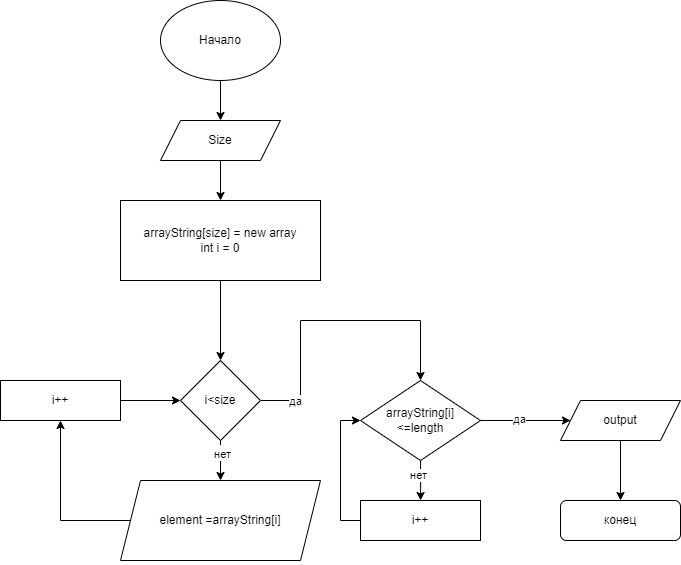

The diagram above was exported from draw.io. Its source (the exported page's mxGraphModel, read from the mxfile embedded in the PNG):
<mxGraphModel dx="1038" dy="641" grid="1" gridSize="10" guides="1" tooltips="1" connect="1" arrows="1" fold="1" page="1" pageScale="1" pageWidth="827" pageHeight="1169" math="0" shadow="0">
  <root>
    <mxCell id="0" />
    <mxCell id="1" parent="0" />
    <mxCell id="NjL3NLgVVNdy2Mz0RO1s-2" value="Начало" style="ellipse;whiteSpace=wrap;html=1;" vertex="1" parent="1">
      <mxGeometry x="280" y="120" width="120" height="80" as="geometry" />
    </mxCell>
    <mxCell id="NjL3NLgVVNdy2Mz0RO1s-6" value="" style="edgeStyle=orthogonalEdgeStyle;rounded=0;orthogonalLoop=1;jettySize=auto;html=1;exitX=0.5;exitY=1;exitDx=0;exitDy=0;" edge="1" parent="1" source="NjL3NLgVVNdy2Mz0RO1s-2" target="NjL3NLgVVNdy2Mz0RO1s-5">
      <mxGeometry relative="1" as="geometry">
        <mxPoint x="360" y="220" as="sourcePoint" />
      </mxGeometry>
    </mxCell>
    <mxCell id="NjL3NLgVVNdy2Mz0RO1s-8" value="" style="edgeStyle=orthogonalEdgeStyle;rounded=0;orthogonalLoop=1;jettySize=auto;html=1;" edge="1" parent="1" source="NjL3NLgVVNdy2Mz0RO1s-5" target="NjL3NLgVVNdy2Mz0RO1s-7">
      <mxGeometry relative="1" as="geometry" />
    </mxCell>
    <mxCell id="NjL3NLgVVNdy2Mz0RO1s-5" value="Size" style="shape=parallelogram;perimeter=parallelogramPerimeter;whiteSpace=wrap;html=1;fixedSize=1;" vertex="1" parent="1">
      <mxGeometry x="280" y="240" width="120" height="40" as="geometry" />
    </mxCell>
    <mxCell id="NjL3NLgVVNdy2Mz0RO1s-45" value="" style="edgeStyle=orthogonalEdgeStyle;rounded=0;orthogonalLoop=1;jettySize=auto;html=1;" edge="1" parent="1" source="NjL3NLgVVNdy2Mz0RO1s-7" target="NjL3NLgVVNdy2Mz0RO1s-44">
      <mxGeometry relative="1" as="geometry" />
    </mxCell>
    <mxCell id="NjL3NLgVVNdy2Mz0RO1s-7" value="arrayString[size] = new array&lt;br&gt;int i = 0" style="whiteSpace=wrap;html=1;" vertex="1" parent="1">
      <mxGeometry x="240" y="320" width="200" height="80" as="geometry" />
    </mxCell>
    <mxCell id="NjL3NLgVVNdy2Mz0RO1s-11" value="arrayString[i]&lt;br&gt;&amp;lt;=length" style="rhombus;whiteSpace=wrap;html=1;" vertex="1" parent="1">
      <mxGeometry x="480" y="500" width="120" height="80" as="geometry" />
    </mxCell>
    <mxCell id="NjL3NLgVVNdy2Mz0RO1s-43" value="" style="edgeStyle=orthogonalEdgeStyle;rounded=0;orthogonalLoop=1;jettySize=auto;html=1;exitX=0;exitY=0.5;exitDx=0;exitDy=0;" edge="1" parent="1" source="NjL3NLgVVNdy2Mz0RO1s-20" target="NjL3NLgVVNdy2Mz0RO1s-42">
      <mxGeometry relative="1" as="geometry">
        <Array as="points">
          <mxPoint x="180" y="640" />
        </Array>
      </mxGeometry>
    </mxCell>
    <mxCell id="NjL3NLgVVNdy2Mz0RO1s-20" value="element =arrayString[i]" style="shape=parallelogram;perimeter=parallelogramPerimeter;whiteSpace=wrap;html=1;fixedSize=1;" vertex="1" parent="1">
      <mxGeometry x="240" y="600" width="200" height="80" as="geometry" />
    </mxCell>
    <mxCell id="NjL3NLgVVNdy2Mz0RO1s-32" value="" style="edgeStyle=orthogonalEdgeStyle;rounded=0;orthogonalLoop=1;jettySize=auto;html=1;" edge="1" parent="1" target="NjL3NLgVVNdy2Mz0RO1s-36">
      <mxGeometry relative="1" as="geometry">
        <mxPoint x="540.090909090909" y="579.939393939394" as="sourcePoint" />
        <Array as="points">
          <mxPoint x="540" y="600" />
          <mxPoint x="540" y="600" />
        </Array>
      </mxGeometry>
    </mxCell>
    <mxCell id="NjL3NLgVVNdy2Mz0RO1s-33" value="" style="edgeStyle=orthogonalEdgeStyle;rounded=0;orthogonalLoop=1;jettySize=auto;html=1;" edge="1" parent="1">
      <mxGeometry relative="1" as="geometry">
        <mxPoint x="600" y="540" as="sourcePoint" />
        <mxPoint x="690" y="540.0000000000002" as="targetPoint" />
      </mxGeometry>
    </mxCell>
    <mxCell id="NjL3NLgVVNdy2Mz0RO1s-34" value="да" style="edgeLabel;html=1;align=center;verticalAlign=middle;resizable=0;points=[];" vertex="1" connectable="0" parent="NjL3NLgVVNdy2Mz0RO1s-33">
      <mxGeometry x="-0.1664" y="2" relative="1" as="geometry">
        <mxPoint as="offset" />
      </mxGeometry>
    </mxCell>
    <mxCell id="NjL3NLgVVNdy2Mz0RO1s-35" value="" style="edgeStyle=orthogonalEdgeStyle;rounded=0;orthogonalLoop=1;jettySize=auto;html=1;entryX=0;entryY=0.5;entryDx=0;entryDy=0;startArrow=none;exitX=0;exitY=0.5;exitDx=0;exitDy=0;" edge="1" parent="1" source="NjL3NLgVVNdy2Mz0RO1s-36">
      <mxGeometry relative="1" as="geometry">
        <mxPoint x="400.0212765957449" y="580" as="sourcePoint" />
        <mxPoint x="480" y="540" as="targetPoint" />
        <Array as="points">
          <mxPoint x="460" y="640" />
          <mxPoint x="460" y="540" />
        </Array>
      </mxGeometry>
    </mxCell>
    <mxCell id="NjL3NLgVVNdy2Mz0RO1s-36" value="i++" style="whiteSpace=wrap;html=1;" vertex="1" parent="1">
      <mxGeometry x="480" y="620" width="120" height="40" as="geometry" />
    </mxCell>
    <mxCell id="NjL3NLgVVNdy2Mz0RO1s-37" value="" style="edgeStyle=orthogonalEdgeStyle;rounded=0;orthogonalLoop=1;jettySize=auto;html=1;" edge="1" parent="1">
      <mxGeometry relative="1" as="geometry">
        <mxPoint x="740" y="560.0000000000002" as="sourcePoint" />
        <mxPoint x="740" y="620.0000000000002" as="targetPoint" />
      </mxGeometry>
    </mxCell>
    <mxCell id="NjL3NLgVVNdy2Mz0RO1s-38" value="output" style="shape=parallelogram;perimeter=parallelogramPerimeter;whiteSpace=wrap;html=1;fixedSize=1;" vertex="1" parent="1">
      <mxGeometry x="680" y="520" width="120" height="40" as="geometry" />
    </mxCell>
    <mxCell id="NjL3NLgVVNdy2Mz0RO1s-39" value="конец" style="rounded=1;whiteSpace=wrap;html=1;" vertex="1" parent="1">
      <mxGeometry x="680" y="620" width="120" height="40" as="geometry" />
    </mxCell>
    <mxCell id="NjL3NLgVVNdy2Mz0RO1s-41" value="нет" style="edgeLabel;html=1;align=center;verticalAlign=middle;resizable=0;points=[];" vertex="1" connectable="0" parent="1">
      <mxGeometry x="539.9968085106382" y="600" as="geometry">
        <mxPoint x="-2" y="-6" as="offset" />
      </mxGeometry>
    </mxCell>
    <mxCell id="NjL3NLgVVNdy2Mz0RO1s-47" value="" style="edgeStyle=orthogonalEdgeStyle;rounded=0;orthogonalLoop=1;jettySize=auto;html=1;" edge="1" parent="1" source="NjL3NLgVVNdy2Mz0RO1s-42" target="NjL3NLgVVNdy2Mz0RO1s-44">
      <mxGeometry relative="1" as="geometry" />
    </mxCell>
    <mxCell id="NjL3NLgVVNdy2Mz0RO1s-42" value="i++" style="whiteSpace=wrap;html=1;" vertex="1" parent="1">
      <mxGeometry x="120" y="500" width="120" height="40" as="geometry" />
    </mxCell>
    <mxCell id="NjL3NLgVVNdy2Mz0RO1s-46" value="" style="edgeStyle=orthogonalEdgeStyle;rounded=0;orthogonalLoop=1;jettySize=auto;html=1;" edge="1" parent="1" source="NjL3NLgVVNdy2Mz0RO1s-44" target="NjL3NLgVVNdy2Mz0RO1s-20">
      <mxGeometry relative="1" as="geometry" />
    </mxCell>
    <mxCell id="NjL3NLgVVNdy2Mz0RO1s-84" style="edgeStyle=orthogonalEdgeStyle;rounded=0;orthogonalLoop=1;jettySize=auto;html=1;exitX=1;exitY=0.5;exitDx=0;exitDy=0;entryX=0.5;entryY=0;entryDx=0;entryDy=0;" edge="1" parent="1" source="NjL3NLgVVNdy2Mz0RO1s-44" target="NjL3NLgVVNdy2Mz0RO1s-11">
      <mxGeometry relative="1" as="geometry">
        <mxPoint x="480" y="280" as="targetPoint" />
        <Array as="points">
          <mxPoint x="420" y="520" />
          <mxPoint x="420" y="440" />
          <mxPoint x="540" y="440" />
        </Array>
      </mxGeometry>
    </mxCell>
    <mxCell id="NjL3NLgVVNdy2Mz0RO1s-44" value="i&amp;lt;size" style="rhombus;whiteSpace=wrap;html=1;" vertex="1" parent="1">
      <mxGeometry x="300" y="480" width="80" height="80" as="geometry" />
    </mxCell>
    <mxCell id="NjL3NLgVVNdy2Mz0RO1s-50" value="да" style="edgeLabel;html=1;align=center;verticalAlign=middle;resizable=0;points=[];" vertex="1" connectable="0" parent="1">
      <mxGeometry x="414" y="520" as="geometry" />
    </mxCell>
    <mxCell id="NjL3NLgVVNdy2Mz0RO1s-51" value="нет" style="edgeLabel;html=1;align=center;verticalAlign=middle;resizable=0;points=[];" vertex="1" connectable="0" parent="1">
      <mxGeometry x="529.9968085106382" y="620" as="geometry">
        <mxPoint x="-228" y="219" as="offset" />
      </mxGeometry>
    </mxCell>
  </root>
</mxGraphModel>